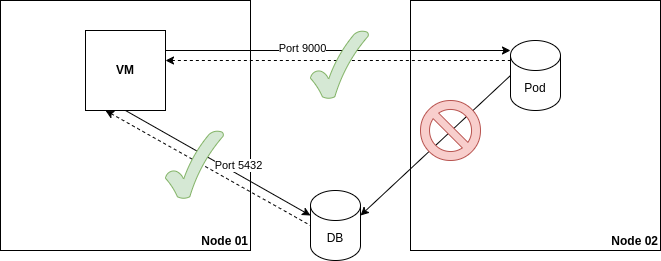

The diagram above was exported from draw.io. Its source (the exported page's mxGraphModel, read from the mxfile embedded in the PNG):
<mxGraphModel dx="1050" dy="666" grid="1" gridSize="10" guides="1" tooltips="1" connect="1" arrows="1" fold="1" page="1" pageScale="1" pageWidth="850" pageHeight="1100" math="0" shadow="0">
  <root>
    <mxCell id="0" />
    <mxCell id="1" parent="0" />
    <mxCell id="kVrWubRJlYUBtBSq20P0-5" value="&lt;blockquote style=&quot;margin: 0 0 0 40px; border: none; padding: 0px;&quot;&gt;&lt;blockquote style=&quot;margin: 0 0 0 40px; border: none; padding: 0px;&quot;&gt;&lt;b&gt;&lt;br&gt;&lt;/b&gt;&lt;/blockquote&gt;&lt;blockquote style=&quot;margin: 0 0 0 40px; border: none; padding: 0px;&quot;&gt;&lt;b&gt;&lt;br&gt;&lt;/b&gt;&lt;/blockquote&gt;&lt;blockquote style=&quot;margin: 0 0 0 40px; border: none; padding: 0px;&quot;&gt;&lt;b&gt;&lt;br&gt;&lt;/b&gt;&lt;/blockquote&gt;&lt;blockquote style=&quot;margin: 0 0 0 40px; border: none; padding: 0px;&quot;&gt;&lt;b&gt;&lt;br&gt;&lt;/b&gt;&lt;/blockquote&gt;&lt;blockquote style=&quot;margin: 0 0 0 40px; border: none; padding: 0px;&quot;&gt;&lt;b&gt;&lt;br&gt;&lt;/b&gt;&lt;/blockquote&gt;&lt;blockquote style=&quot;margin: 0 0 0 40px; border: none; padding: 0px;&quot;&gt;&lt;b&gt;&lt;br&gt;&lt;/b&gt;&lt;/blockquote&gt;&lt;blockquote style=&quot;margin: 0 0 0 40px; border: none; padding: 0px;&quot;&gt;&lt;b&gt;&lt;br&gt;&lt;/b&gt;&lt;/blockquote&gt;&lt;blockquote style=&quot;margin: 0 0 0 40px; border: none; padding: 0px;&quot;&gt;&lt;b&gt;&lt;br&gt;&lt;/b&gt;&lt;/blockquote&gt;&lt;blockquote style=&quot;margin: 0 0 0 40px; border: none; padding: 0px;&quot;&gt;&lt;b&gt;&lt;br&gt;&lt;/b&gt;&lt;/blockquote&gt;&lt;blockquote style=&quot;margin: 0 0 0 40px; border: none; padding: 0px;&quot;&gt;&lt;b&gt;&lt;br&gt;&lt;/b&gt;&lt;/blockquote&gt;&lt;blockquote style=&quot;margin: 0 0 0 40px; border: none; padding: 0px;&quot;&gt;&lt;b&gt;&lt;br&gt;&lt;/b&gt;&lt;/blockquote&gt;&lt;blockquote style=&quot;margin: 0 0 0 40px; border: none; padding: 0px;&quot;&gt;&lt;b&gt;&lt;br&gt;&lt;/b&gt;&lt;/blockquote&gt;&lt;blockquote style=&quot;margin: 0 0 0 40px; border: none; padding: 0px;&quot;&gt;&lt;b&gt;&lt;br&gt;&lt;/b&gt;&lt;/blockquote&gt;&lt;blockquote style=&quot;margin: 0 0 0 40px; border: none; padding: 0px;&quot;&gt;&lt;b&gt;Node 01&lt;/b&gt;&lt;/blockquote&gt;&lt;/blockquote&gt;" style="rounded=0;whiteSpace=wrap;html=1;align=right;verticalAlign=bottom;" parent="1" vertex="1">
      <mxGeometry x="90" y="100" width="250" height="250" as="geometry" />
    </mxCell>
    <mxCell id="kVrWubRJlYUBtBSq20P0-6" value="&lt;b&gt;&lt;br&gt;&lt;br&gt;&lt;br&gt;&lt;br&gt;&lt;br&gt;&lt;br&gt;&lt;br&gt;&lt;br&gt;&lt;br&gt;&lt;br&gt;&lt;br&gt;&lt;br&gt;&lt;br&gt;Node 02&lt;/b&gt;" style="rounded=0;whiteSpace=wrap;html=1;align=right;verticalAlign=bottom;" parent="1" vertex="1">
      <mxGeometry x="500" y="100" width="250" height="250" as="geometry" />
    </mxCell>
    <mxCell id="kVrWubRJlYUBtBSq20P0-7" value="&lt;b&gt;VM&lt;/b&gt;" style="whiteSpace=wrap;html=1;aspect=fixed;" parent="1" vertex="1">
      <mxGeometry x="175" y="130" width="80" height="80" as="geometry" />
    </mxCell>
    <mxCell id="kVrWubRJlYUBtBSq20P0-8" value="Pod" style="shape=cylinder3;whiteSpace=wrap;html=1;boundedLbl=1;backgroundOutline=1;size=15;" parent="1" vertex="1">
      <mxGeometry x="600" y="140" width="50" height="70" as="geometry" />
    </mxCell>
    <mxCell id="kVrWubRJlYUBtBSq20P0-9" value="DB" style="shape=cylinder3;whiteSpace=wrap;html=1;boundedLbl=1;backgroundOutline=1;size=15;" parent="1" vertex="1">
      <mxGeometry x="400" y="290" width="50" height="70" as="geometry" />
    </mxCell>
    <mxCell id="kVrWubRJlYUBtBSq20P0-10" value="" style="endArrow=classic;html=1;rounded=0;exitX=1;exitY=0.25;exitDx=0;exitDy=0;entryX=0.4;entryY=0.2;entryDx=0;entryDy=0;entryPerimeter=0;" parent="1" source="kVrWubRJlYUBtBSq20P0-7" target="kVrWubRJlYUBtBSq20P0-6" edge="1">
      <mxGeometry width="50" height="50" relative="1" as="geometry">
        <mxPoint x="400" y="370" as="sourcePoint" />
        <mxPoint x="450" y="320" as="targetPoint" />
      </mxGeometry>
    </mxCell>
    <mxCell id="kVrWubRJlYUBtBSq20P0-21" value="Port 9000" style="edgeLabel;html=1;align=center;verticalAlign=middle;resizable=0;points=[];" parent="kVrWubRJlYUBtBSq20P0-10" vertex="1" connectable="0">
      <mxGeometry x="-0.2128" y="3" relative="1" as="geometry">
        <mxPoint as="offset" />
      </mxGeometry>
    </mxCell>
    <mxCell id="kVrWubRJlYUBtBSq20P0-11" value="" style="endArrow=none;html=1;rounded=0;exitX=1;exitY=0.5;exitDx=0;exitDy=0;entryX=0.4;entryY=0.28;entryDx=0;entryDy=0;entryPerimeter=0;startArrow=classic;startFill=1;endFill=0;dashed=1;" parent="1" edge="1">
      <mxGeometry width="50" height="50" relative="1" as="geometry">
        <mxPoint x="255" y="160" as="sourcePoint" />
        <mxPoint x="600" y="160" as="targetPoint" />
      </mxGeometry>
    </mxCell>
    <mxCell id="kVrWubRJlYUBtBSq20P0-12" value="" style="endArrow=classic;html=1;rounded=0;exitX=0.5;exitY=1;exitDx=0;exitDy=0;entryX=0;entryY=0;entryDx=0;entryDy=25;entryPerimeter=0;" parent="1" source="kVrWubRJlYUBtBSq20P0-7" target="kVrWubRJlYUBtBSq20P0-9" edge="1">
      <mxGeometry width="50" height="50" relative="1" as="geometry">
        <mxPoint x="240" y="224.5" as="sourcePoint" />
        <mxPoint x="585" y="224.5" as="targetPoint" />
      </mxGeometry>
    </mxCell>
    <mxCell id="kVrWubRJlYUBtBSq20P0-22" value="Port 5432" style="edgeLabel;html=1;align=center;verticalAlign=middle;resizable=0;points=[];" parent="kVrWubRJlYUBtBSq20P0-12" vertex="1" connectable="0">
      <mxGeometry x="0.1031" y="4" relative="1" as="geometry">
        <mxPoint x="9" as="offset" />
      </mxGeometry>
    </mxCell>
    <mxCell id="kVrWubRJlYUBtBSq20P0-13" value="" style="endArrow=none;html=1;rounded=0;exitX=0.25;exitY=1;exitDx=0;exitDy=0;entryX=0;entryY=0.5;entryDx=0;entryDy=0;entryPerimeter=0;startArrow=classic;startFill=1;endFill=0;dashed=1;" parent="1" source="kVrWubRJlYUBtBSq20P0-7" target="kVrWubRJlYUBtBSq20P0-9" edge="1">
      <mxGeometry width="50" height="50" relative="1" as="geometry">
        <mxPoint x="270" y="200" as="sourcePoint" />
        <mxPoint x="615" y="200" as="targetPoint" />
      </mxGeometry>
    </mxCell>
    <mxCell id="kVrWubRJlYUBtBSq20P0-14" value="" style="endArrow=classic;html=1;rounded=0;exitX=0;exitY=0.5;exitDx=0;exitDy=0;exitPerimeter=0;entryX=1;entryY=0;entryDx=0;entryDy=25;entryPerimeter=0;" parent="1" source="kVrWubRJlYUBtBSq20P0-8" target="kVrWubRJlYUBtBSq20P0-9" edge="1">
      <mxGeometry width="50" height="50" relative="1" as="geometry">
        <mxPoint x="400" y="370" as="sourcePoint" />
        <mxPoint x="450" y="320" as="targetPoint" />
      </mxGeometry>
    </mxCell>
    <mxCell id="kVrWubRJlYUBtBSq20P0-15" value="" style="verticalLabelPosition=bottom;verticalAlign=top;html=1;shape=mxgraph.basic.tick;fillColor=#d5e8d4;strokeColor=#82b366;" parent="1" vertex="1">
      <mxGeometry x="400" y="130" width="58" height="68.24" as="geometry" />
    </mxCell>
    <mxCell id="kVrWubRJlYUBtBSq20P0-17" value="" style="verticalLabelPosition=bottom;verticalAlign=top;html=1;shape=mxgraph.basic.no_symbol;fillColor=#f8cecc;strokeColor=#b85450;" parent="1" vertex="1">
      <mxGeometry x="510" y="200" width="60" height="60" as="geometry" />
    </mxCell>
    <mxCell id="kVrWubRJlYUBtBSq20P0-20" value="" style="verticalLabelPosition=bottom;verticalAlign=top;html=1;shape=mxgraph.basic.tick;fillColor=#d5e8d4;strokeColor=#82b366;" parent="1" vertex="1">
      <mxGeometry x="255" y="230" width="58" height="68.24" as="geometry" />
    </mxCell>
  </root>
</mxGraphModel>